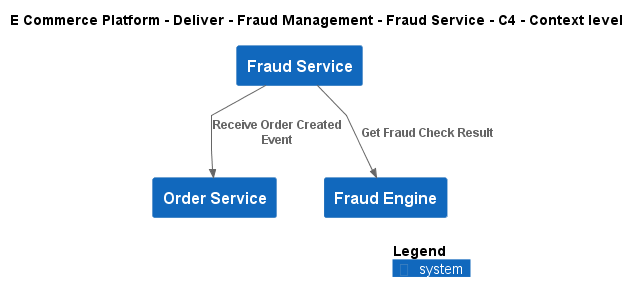

The diagram above was rendered by PlantUML. Its source (embedded in the PNG):
@startuml
!include ..\..\..\..\..\.c4s\C4_Context.puml

AddElementTag("c4interflow:lifecycle:new", $bgColor=green, $fontColor=#ffffff, $borderColor=green, $shadowing="False")
AddElementTag("c4interflow:lifecycle:changed", $bgColor=orange, $fontColor=#ffffff, $borderColor=orange, $shadowing="False")
AddElementTag("c4interflow:lifecycle:removed", $bgColor=red, $fontColor=#ffffff, $borderColor=red, $shadowing="False")

AddRelTag("c4interflow:lifecycle:new", $textColor=green, $lineColor=green)
AddRelTag("c4interflow:lifecycle:changed", $textColor=orange, $lineColor=orange)
AddRelTag("c4interflow:lifecycle:removed", $textColor=red, $lineColor=red)

SHOW_PERSON_PORTRAIT()
LAYOUT_TOP_DOWN()

skinparam linetype polyline

title E Commerce Platform - Deliver - Fraud Management - Fraud Service - C4 - Context level

System(ECommercePlatform.Deliver.FraudManagement.SoftwareSystems.FraudService, "Fraud Service", "")
System(ECommercePlatform.GenerateDemand.OrderManagement.SoftwareSystems.OrderService, "Order Service", "")
System(ECommercePlatform.Deliver.FraudManagement.SoftwareSystems.FraudEngine, "Fraud Engine", "")

Rel(ECommercePlatform.Deliver.FraudManagement.SoftwareSystems.FraudService, ECommercePlatform.GenerateDemand.OrderManagement.SoftwareSystems.OrderService, "Receive Order Created Event")
Rel(ECommercePlatform.Deliver.FraudManagement.SoftwareSystems.FraudService, ECommercePlatform.Deliver.FraudManagement.SoftwareSystems.FraudEngine, "Get Fraud Check Result")


SHOW_LEGEND()
@enduml